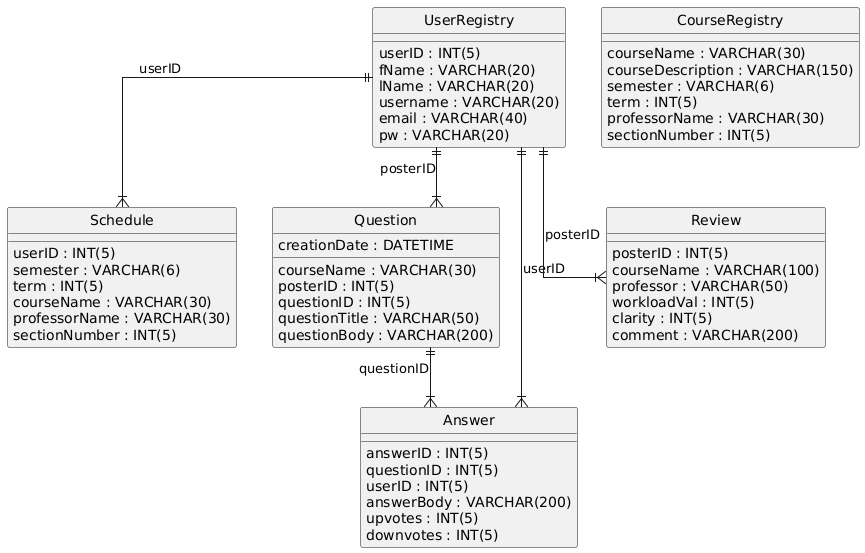

The diagram above was rendered by PlantUML. Its source (embedded in the PNG):
@startuml
hide circle
skinparam linetype ortho

entity "UserRegistry" as UserRegistry {
  userID : INT(5)
  fName : VARCHAR(20)
  lName : VARCHAR(20)
  username : VARCHAR(20)
  email : VARCHAR(40)
  pw : VARCHAR(20)
}

entity "Schedule" as Schedule {
  userID : INT(5)
  semester : VARCHAR(6)
  term : INT(5)
  courseName : VARCHAR(30)
  professorName : VARCHAR(30)
  sectionNumber : INT(5)
}

entity "CourseRegistry" as CourseRegistry {
  courseName : VARCHAR(30)
  courseDescription : VARCHAR(150)
  semester : VARCHAR(6)
  term : INT(5)
  professorName : VARCHAR(30)
  sectionNumber : INT(5)
}

entity "Question" as Question {
  creationDate : DATETIME
  courseName : VARCHAR(30)
  posterID : INT(5)
  questionID : INT(5)
  questionTitle : VARCHAR(50)
  questionBody : VARCHAR(200)
}

entity "Answer" as Answer {
  answerID : INT(5)
  questionID : INT(5)
  userID : INT(5)
  answerBody : VARCHAR(200)
  upvotes : INT(5)
  downvotes : INT(5)
}

entity "Review" as Review {
  posterID : INT(5)
  courseName : VARCHAR(100)
  professor : VARCHAR(50)
  workloadVal : INT(5)
  clarity : INT(5)
  comment : VARCHAR(200)
}

UserRegistry ||--|{ Schedule : "userID"
UserRegistry ||--|{ Question : "posterID"
UserRegistry ||--|{ Answer : "userID"
Question ||--|{ Answer : "questionID"
UserRegistry ||--|{ Review : "posterID"
@enduml